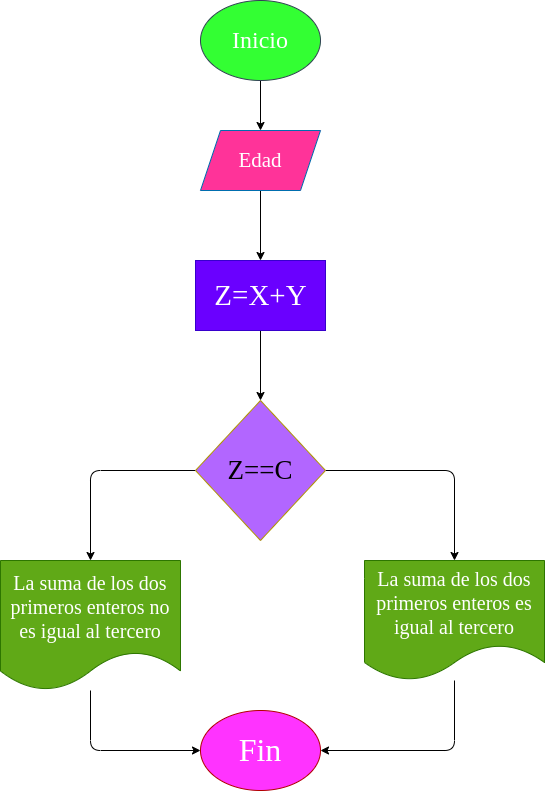

The diagram above was exported from draw.io. Its source (the exported page's mxGraphModel, read from the mxfile embedded in the PNG):
<mxGraphModel dx="1187" dy="545" grid="1" gridSize="10" guides="1" tooltips="1" connect="1" arrows="1" fold="1" page="1" pageScale="1" pageWidth="827" pageHeight="1169" math="0" shadow="0">
  <root>
    <mxCell id="0" />
    <mxCell id="1" parent="0" />
    <mxCell id="4" value="" style="edgeStyle=none;html=1;fontSize=18;" parent="1" source="2" target="3" edge="1">
      <mxGeometry relative="1" as="geometry" />
    </mxCell>
    <mxCell id="2" value="&lt;font style=&quot;font-size: 24px;&quot;&gt;Inicio&lt;/font&gt;" style="ellipse;whiteSpace=wrap;html=1;fillColor=#33FF33;fontColor=#ffffff;strokeColor=#314354;fontFamily=Comic Sans MS;fontSize=24;" parent="1" vertex="1">
      <mxGeometry x="250" y="80" width="120" height="80" as="geometry" />
    </mxCell>
    <mxCell id="6" style="edgeStyle=none;html=1;fontSize=18;entryX=0.5;entryY=0;entryDx=0;entryDy=0;" parent="1" source="3" target="26" edge="1">
      <mxGeometry relative="1" as="geometry" />
    </mxCell>
    <mxCell id="3" value="&lt;font style=&quot;font-size: 21px&quot;&gt;Edad&lt;/font&gt;" style="shape=parallelogram;perimeter=parallelogramPerimeter;whiteSpace=wrap;html=1;fixedSize=1;fillColor=#FF3399;fontColor=#ffffff;strokeColor=#006EAF;fontSize=21;fontFamily=Comic Sans MS;" parent="1" vertex="1">
      <mxGeometry x="250" y="210" width="120" height="60" as="geometry" />
    </mxCell>
    <mxCell id="21" style="edgeStyle=none;html=1;entryX=0.5;entryY=0;entryDx=0;entryDy=0;fontSize=18;" parent="1" source="5" target="15" edge="1">
      <mxGeometry relative="1" as="geometry">
        <Array as="points">
          <mxPoint x="504" y="550" />
        </Array>
      </mxGeometry>
    </mxCell>
    <mxCell id="22" style="edgeStyle=none;html=1;exitX=0;exitY=0.5;exitDx=0;exitDy=0;entryX=0.5;entryY=0;entryDx=0;entryDy=0;fontSize=18;" parent="1" source="5" target="14" edge="1">
      <mxGeometry relative="1" as="geometry">
        <Array as="points">
          <mxPoint x="140" y="550" />
        </Array>
      </mxGeometry>
    </mxCell>
    <mxCell id="5" value="Z==C" style="rhombus;whiteSpace=wrap;html=1;fontSize=27;fillColor=#B266FF;fontColor=#000000;strokeColor=#B09500;fontFamily=Comic Sans MS;" parent="1" vertex="1">
      <mxGeometry x="245" y="480" width="130" height="140" as="geometry" />
    </mxCell>
    <mxCell id="24" style="edgeStyle=none;html=1;entryX=0;entryY=0.5;entryDx=0;entryDy=0;fontSize=18;" parent="1" source="14" target="23" edge="1">
      <mxGeometry relative="1" as="geometry">
        <Array as="points">
          <mxPoint x="140" y="830" />
        </Array>
      </mxGeometry>
    </mxCell>
    <mxCell id="14" value="La suma de los dos primeros enteros no es igual al tercero" style="shape=document;whiteSpace=wrap;html=1;boundedLbl=1;fontSize=20;fillColor=#60a917;fontColor=#ffffff;strokeColor=#2D7600;fontFamily=Comic Sans MS;" parent="1" vertex="1">
      <mxGeometry x="50" y="640" width="180" height="130" as="geometry" />
    </mxCell>
    <mxCell id="25" style="edgeStyle=none;html=1;entryX=1;entryY=0.5;entryDx=0;entryDy=0;fontSize=18;" parent="1" source="15" target="23" edge="1">
      <mxGeometry relative="1" as="geometry">
        <Array as="points">
          <mxPoint x="504" y="830" />
        </Array>
      </mxGeometry>
    </mxCell>
    <mxCell id="15" value="La suma de los dos primeros enteros es igual al tercero" style="shape=document;whiteSpace=wrap;html=1;boundedLbl=1;fontSize=20;fillColor=#60a917;fontColor=#ffffff;strokeColor=#2D7600;fontFamily=Comic Sans MS;" parent="1" vertex="1">
      <mxGeometry x="414" y="640" width="180" height="120" as="geometry" />
    </mxCell>
    <mxCell id="23" value="Fin" style="ellipse;whiteSpace=wrap;html=1;fontSize=32;fillColor=#FF33FF;fontColor=#ffffff;strokeColor=#B20000;fontFamily=Comic Sans MS;" parent="1" vertex="1">
      <mxGeometry x="250" y="790" width="120" height="80" as="geometry" />
    </mxCell>
    <mxCell id="27" style="edgeStyle=none;html=1;entryX=0.5;entryY=0;entryDx=0;entryDy=0;fontSize=18;" parent="1" source="26" target="5" edge="1">
      <mxGeometry relative="1" as="geometry" />
    </mxCell>
    <mxCell id="26" value="&lt;font style=&quot;font-size: 29px; font-weight: normal;&quot;&gt;Z=X+Y&lt;/font&gt;" style="text;strokeColor=#3700CC;fillColor=#6a00ff;html=1;fontSize=29;fontStyle=1;verticalAlign=middle;align=center;fontColor=#ffffff;fontFamily=Comic Sans MS;" parent="1" vertex="1">
      <mxGeometry x="245" y="340" width="130" height="70" as="geometry" />
    </mxCell>
  </root>
</mxGraphModel>